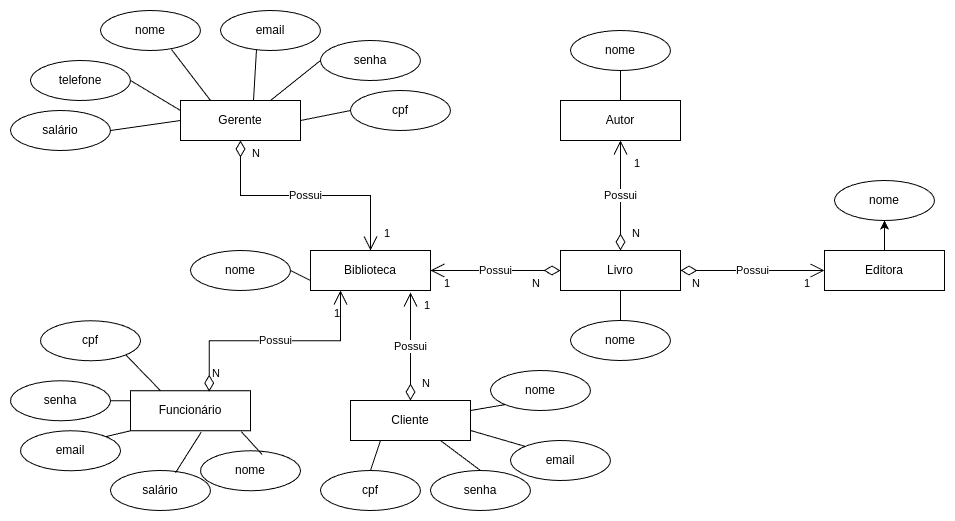

The diagram above was exported from draw.io. Its source (the exported page's mxGraphModel, read from the mxfile embedded in the PNG):
<mxGraphModel dx="1837" dy="613" grid="1" gridSize="10" guides="1" tooltips="1" connect="1" arrows="1" fold="1" page="1" pageScale="1" pageWidth="827" pageHeight="1169" math="0" shadow="0">
  <root>
    <mxCell id="0" />
    <mxCell id="1" parent="0" />
    <mxCell id="Rv0_gXck3ekvh9KxCj52-1" value="Gerente" style="rounded=0;whiteSpace=wrap;html=1;" vertex="1" parent="1">
      <mxGeometry x="-60" y="150" width="120" height="40" as="geometry" />
    </mxCell>
    <mxCell id="Rv0_gXck3ekvh9KxCj52-2" value="Funcionário" style="rounded=0;whiteSpace=wrap;html=1;" vertex="1" parent="1">
      <mxGeometry x="-110" y="440.26" width="120" height="40" as="geometry" />
    </mxCell>
    <mxCell id="Rv0_gXck3ekvh9KxCj52-3" value="Cliente" style="rounded=0;whiteSpace=wrap;html=1;" vertex="1" parent="1">
      <mxGeometry x="110" y="450" width="120" height="40" as="geometry" />
    </mxCell>
    <mxCell id="Rv0_gXck3ekvh9KxCj52-4" value="Livro" style="rounded=0;whiteSpace=wrap;html=1;" vertex="1" parent="1">
      <mxGeometry x="320" y="300" width="120" height="40" as="geometry" />
    </mxCell>
    <mxCell id="Rv0_gXck3ekvh9KxCj52-5" value="Autor" style="rounded=0;whiteSpace=wrap;html=1;" vertex="1" parent="1">
      <mxGeometry x="320" y="150" width="120" height="40" as="geometry" />
    </mxCell>
    <mxCell id="Rv0_gXck3ekvh9KxCj52-57" value="" style="edgeStyle=orthogonalEdgeStyle;rounded=0;orthogonalLoop=1;jettySize=auto;html=1;" edge="1" parent="1" source="Rv0_gXck3ekvh9KxCj52-6" target="Rv0_gXck3ekvh9KxCj52-54">
      <mxGeometry relative="1" as="geometry" />
    </mxCell>
    <mxCell id="Rv0_gXck3ekvh9KxCj52-6" value="Editora" style="rounded=0;whiteSpace=wrap;html=1;" vertex="1" parent="1">
      <mxGeometry x="584" y="300" width="120" height="40" as="geometry" />
    </mxCell>
    <mxCell id="Rv0_gXck3ekvh9KxCj52-7" value="nome" style="ellipse;whiteSpace=wrap;html=1;" vertex="1" parent="1">
      <mxGeometry x="-140" y="60" width="100" height="40" as="geometry" />
    </mxCell>
    <mxCell id="Rv0_gXck3ekvh9KxCj52-8" value="email" style="ellipse;whiteSpace=wrap;html=1;" vertex="1" parent="1">
      <mxGeometry x="-20" y="60" width="100" height="40" as="geometry" />
    </mxCell>
    <mxCell id="Rv0_gXck3ekvh9KxCj52-9" value="telefone&lt;span style=&quot;color: rgba(0, 0, 0, 0); font-family: monospace; font-size: 0px; text-align: start; text-wrap-mode: nowrap;&quot;&gt;%3CmxGraphModel%3E%3Croot%3E%3CmxCell%20id%3D%220%22%2F%3E%3CmxCell%20id%3D%221%22%20parent%3D%220%22%2F%3E%3CmxCell%20id%3D%222%22%20value%3D%22%22%20style%3D%22ellipse%3BwhiteSpace%3Dwrap%3Bhtml%3D1%3B%22%20vertex%3D%221%22%20parent%3D%221%22%3E%3CmxGeometry%20x%3D%22250%22%20y%3D%2220%22%20width%3D%22100%22%20height%3D%2240%22%20as%3D%22geometry%22%2F%3E%3C%2FmxCell%3E%3C%2Froot%3E%3C%2FmxGraphModel%3E&lt;/span&gt;" style="ellipse;whiteSpace=wrap;html=1;" vertex="1" parent="1">
      <mxGeometry x="-210" y="110" width="100" height="40" as="geometry" />
    </mxCell>
    <mxCell id="Rv0_gXck3ekvh9KxCj52-10" value="salário" style="ellipse;whiteSpace=wrap;html=1;" vertex="1" parent="1">
      <mxGeometry x="-230" y="160" width="100" height="40" as="geometry" />
    </mxCell>
    <mxCell id="Rv0_gXck3ekvh9KxCj52-11" value="senha" style="ellipse;whiteSpace=wrap;html=1;" vertex="1" parent="1">
      <mxGeometry x="80" y="90" width="100" height="40" as="geometry" />
    </mxCell>
    <mxCell id="Rv0_gXck3ekvh9KxCj52-12" value="cpf" style="ellipse;whiteSpace=wrap;html=1;" vertex="1" parent="1">
      <mxGeometry x="110" y="140" width="100" height="40" as="geometry" />
    </mxCell>
    <mxCell id="Rv0_gXck3ekvh9KxCj52-16" value="" style="endArrow=none;html=1;rounded=0;exitX=1;exitY=0.5;exitDx=0;exitDy=0;entryX=0;entryY=0.5;entryDx=0;entryDy=0;" edge="1" parent="1" source="Rv0_gXck3ekvh9KxCj52-10" target="Rv0_gXck3ekvh9KxCj52-1">
      <mxGeometry width="50" height="50" relative="1" as="geometry">
        <mxPoint x="130" y="370" as="sourcePoint" />
        <mxPoint x="180" y="320" as="targetPoint" />
      </mxGeometry>
    </mxCell>
    <mxCell id="Rv0_gXck3ekvh9KxCj52-17" value="" style="endArrow=none;html=1;rounded=0;exitX=1;exitY=0.5;exitDx=0;exitDy=0;entryX=0;entryY=0.25;entryDx=0;entryDy=0;" edge="1" parent="1" source="Rv0_gXck3ekvh9KxCj52-9" target="Rv0_gXck3ekvh9KxCj52-1">
      <mxGeometry width="50" height="50" relative="1" as="geometry">
        <mxPoint x="-20" y="270" as="sourcePoint" />
        <mxPoint x="50" y="260" as="targetPoint" />
      </mxGeometry>
    </mxCell>
    <mxCell id="Rv0_gXck3ekvh9KxCj52-18" value="" style="endArrow=none;html=1;rounded=0;exitX=0.71;exitY=0.975;exitDx=0;exitDy=0;entryX=0.25;entryY=0;entryDx=0;entryDy=0;exitPerimeter=0;" edge="1" parent="1" source="Rv0_gXck3ekvh9KxCj52-7" target="Rv0_gXck3ekvh9KxCj52-1">
      <mxGeometry width="50" height="50" relative="1" as="geometry">
        <mxPoint x="-20" y="190" as="sourcePoint" />
        <mxPoint x="50" y="180" as="targetPoint" />
      </mxGeometry>
    </mxCell>
    <mxCell id="Rv0_gXck3ekvh9KxCj52-19" value="" style="endArrow=none;html=1;rounded=0;exitX=0.36;exitY=0.975;exitDx=0;exitDy=0;exitPerimeter=0;" edge="1" parent="1" source="Rv0_gXck3ekvh9KxCj52-8">
      <mxGeometry width="50" height="50" relative="1" as="geometry">
        <mxPoint x="30" y="220" as="sourcePoint" />
        <mxPoint x="13" y="150" as="targetPoint" />
      </mxGeometry>
    </mxCell>
    <mxCell id="Rv0_gXck3ekvh9KxCj52-20" value="" style="endArrow=none;html=1;rounded=0;exitX=0;exitY=0.5;exitDx=0;exitDy=0;entryX=0.75;entryY=0;entryDx=0;entryDy=0;" edge="1" parent="1" source="Rv0_gXck3ekvh9KxCj52-11" target="Rv0_gXck3ekvh9KxCj52-1">
      <mxGeometry width="50" height="50" relative="1" as="geometry">
        <mxPoint x="90" y="250" as="sourcePoint" />
        <mxPoint x="160" y="240" as="targetPoint" />
      </mxGeometry>
    </mxCell>
    <mxCell id="Rv0_gXck3ekvh9KxCj52-21" value="" style="endArrow=none;html=1;rounded=0;exitX=0;exitY=0.5;exitDx=0;exitDy=0;entryX=1;entryY=0.5;entryDx=0;entryDy=0;" edge="1" parent="1" source="Rv0_gXck3ekvh9KxCj52-12" target="Rv0_gXck3ekvh9KxCj52-1">
      <mxGeometry width="50" height="50" relative="1" as="geometry">
        <mxPoint x="100" y="210" as="sourcePoint" />
        <mxPoint x="170" y="200" as="targetPoint" />
      </mxGeometry>
    </mxCell>
    <mxCell id="Rv0_gXck3ekvh9KxCj52-28" value="Biblioteca" style="rounded=0;whiteSpace=wrap;html=1;" vertex="1" parent="1">
      <mxGeometry x="70" y="300" width="120" height="40" as="geometry" />
    </mxCell>
    <mxCell id="Rv0_gXck3ekvh9KxCj52-32" value="Possui" style="endArrow=open;html=1;endSize=12;startArrow=diamondThin;startSize=14;startFill=0;edgeStyle=orthogonalEdgeStyle;rounded=0;entryX=1;entryY=0.5;entryDx=0;entryDy=0;exitX=0;exitY=0.5;exitDx=0;exitDy=0;" edge="1" parent="1" source="Rv0_gXck3ekvh9KxCj52-4" target="Rv0_gXck3ekvh9KxCj52-28">
      <mxGeometry relative="1" as="geometry">
        <mxPoint x="330" y="200" as="sourcePoint" />
        <mxPoint x="490" y="200" as="targetPoint" />
      </mxGeometry>
    </mxCell>
    <mxCell id="Rv0_gXck3ekvh9KxCj52-33" value="N" style="edgeLabel;resizable=0;html=1;align=left;verticalAlign=top;" connectable="0" vertex="1" parent="Rv0_gXck3ekvh9KxCj52-32">
      <mxGeometry x="-1" relative="1" as="geometry">
        <mxPoint x="-30" as="offset" />
      </mxGeometry>
    </mxCell>
    <mxCell id="Rv0_gXck3ekvh9KxCj52-34" value="1" style="edgeLabel;resizable=0;html=1;align=right;verticalAlign=top;" connectable="0" vertex="1" parent="Rv0_gXck3ekvh9KxCj52-32">
      <mxGeometry x="1" relative="1" as="geometry">
        <mxPoint x="20" as="offset" />
      </mxGeometry>
    </mxCell>
    <mxCell id="Rv0_gXck3ekvh9KxCj52-41" value="Possui" style="endArrow=open;html=1;endSize=12;startArrow=diamondThin;startSize=14;startFill=0;edgeStyle=orthogonalEdgeStyle;rounded=0;entryX=0;entryY=0.5;entryDx=0;entryDy=0;exitX=1;exitY=0.5;exitDx=0;exitDy=0;" edge="1" parent="1" source="Rv0_gXck3ekvh9KxCj52-4" target="Rv0_gXck3ekvh9KxCj52-6">
      <mxGeometry relative="1" as="geometry">
        <mxPoint x="500" y="320" as="sourcePoint" />
        <mxPoint x="500" y="430" as="targetPoint" />
      </mxGeometry>
    </mxCell>
    <mxCell id="Rv0_gXck3ekvh9KxCj52-42" value="N" style="edgeLabel;resizable=0;html=1;align=left;verticalAlign=top;" connectable="0" vertex="1" parent="Rv0_gXck3ekvh9KxCj52-41">
      <mxGeometry x="-1" relative="1" as="geometry">
        <mxPoint x="10" as="offset" />
      </mxGeometry>
    </mxCell>
    <mxCell id="Rv0_gXck3ekvh9KxCj52-43" value="1" style="edgeLabel;resizable=0;html=1;align=right;verticalAlign=top;" connectable="0" vertex="1" parent="Rv0_gXck3ekvh9KxCj52-41">
      <mxGeometry x="1" relative="1" as="geometry">
        <mxPoint x="-14" as="offset" />
      </mxGeometry>
    </mxCell>
    <mxCell id="Rv0_gXck3ekvh9KxCj52-44" value="Possui" style="endArrow=open;html=1;endSize=12;startArrow=diamondThin;startSize=14;startFill=0;edgeStyle=orthogonalEdgeStyle;rounded=0;entryX=0.5;entryY=1;entryDx=0;entryDy=0;exitX=0.5;exitY=0;exitDx=0;exitDy=0;" edge="1" parent="1" source="Rv0_gXck3ekvh9KxCj52-4" target="Rv0_gXck3ekvh9KxCj52-5">
      <mxGeometry relative="1" as="geometry">
        <mxPoint x="490" y="280" as="sourcePoint" />
        <mxPoint x="490" y="390" as="targetPoint" />
      </mxGeometry>
    </mxCell>
    <mxCell id="Rv0_gXck3ekvh9KxCj52-45" value="N" style="edgeLabel;resizable=0;html=1;align=left;verticalAlign=top;" connectable="0" vertex="1" parent="Rv0_gXck3ekvh9KxCj52-44">
      <mxGeometry x="-1" relative="1" as="geometry">
        <mxPoint x="10" y="-30" as="offset" />
      </mxGeometry>
    </mxCell>
    <mxCell id="Rv0_gXck3ekvh9KxCj52-46" value="1" style="edgeLabel;resizable=0;html=1;align=right;verticalAlign=top;" connectable="0" vertex="1" parent="Rv0_gXck3ekvh9KxCj52-44">
      <mxGeometry x="1" relative="1" as="geometry">
        <mxPoint x="20" y="10" as="offset" />
      </mxGeometry>
    </mxCell>
    <mxCell id="Rv0_gXck3ekvh9KxCj52-47" value="Possui" style="endArrow=open;html=1;endSize=12;startArrow=diamondThin;startSize=14;startFill=0;edgeStyle=orthogonalEdgeStyle;rounded=0;entryX=0.5;entryY=0;entryDx=0;entryDy=0;exitX=0.5;exitY=1;exitDx=0;exitDy=0;" edge="1" parent="1" source="Rv0_gXck3ekvh9KxCj52-1" target="Rv0_gXck3ekvh9KxCj52-28">
      <mxGeometry relative="1" as="geometry">
        <mxPoint x="390" y="320" as="sourcePoint" />
        <mxPoint x="260" y="320" as="targetPoint" />
      </mxGeometry>
    </mxCell>
    <mxCell id="Rv0_gXck3ekvh9KxCj52-48" value="N" style="edgeLabel;resizable=0;html=1;align=left;verticalAlign=top;" connectable="0" vertex="1" parent="Rv0_gXck3ekvh9KxCj52-47">
      <mxGeometry x="-1" relative="1" as="geometry">
        <mxPoint x="10" as="offset" />
      </mxGeometry>
    </mxCell>
    <mxCell id="Rv0_gXck3ekvh9KxCj52-49" value="1" style="edgeLabel;resizable=0;html=1;align=right;verticalAlign=top;" connectable="0" vertex="1" parent="Rv0_gXck3ekvh9KxCj52-47">
      <mxGeometry x="1" relative="1" as="geometry">
        <mxPoint x="20" y="-30" as="offset" />
      </mxGeometry>
    </mxCell>
    <mxCell id="Rv0_gXck3ekvh9KxCj52-50" value="nome" style="ellipse;whiteSpace=wrap;html=1;" vertex="1" parent="1">
      <mxGeometry x="-50" y="300" width="100" height="40" as="geometry" />
    </mxCell>
    <mxCell id="Rv0_gXck3ekvh9KxCj52-51" value="" style="endArrow=none;html=1;rounded=0;exitX=0;exitY=0.75;exitDx=0;exitDy=0;entryX=1;entryY=0.5;entryDx=0;entryDy=0;" edge="1" parent="1" source="Rv0_gXck3ekvh9KxCj52-28" target="Rv0_gXck3ekvh9KxCj52-50">
      <mxGeometry width="50" height="50" relative="1" as="geometry">
        <mxPoint y="170" as="sourcePoint" />
        <mxPoint x="39" y="221" as="targetPoint" />
      </mxGeometry>
    </mxCell>
    <mxCell id="Rv0_gXck3ekvh9KxCj52-52" value="nome" style="ellipse;whiteSpace=wrap;html=1;" vertex="1" parent="1">
      <mxGeometry x="330" y="80" width="100" height="40" as="geometry" />
    </mxCell>
    <mxCell id="Rv0_gXck3ekvh9KxCj52-53" value="" style="endArrow=none;html=1;rounded=0;exitX=0.5;exitY=0;exitDx=0;exitDy=0;entryX=0.5;entryY=1;entryDx=0;entryDy=0;" edge="1" parent="1" source="Rv0_gXck3ekvh9KxCj52-5" target="Rv0_gXck3ekvh9KxCj52-52">
      <mxGeometry width="50" height="50" relative="1" as="geometry">
        <mxPoint x="440" y="180" as="sourcePoint" />
        <mxPoint x="390" y="190" as="targetPoint" />
      </mxGeometry>
    </mxCell>
    <mxCell id="Rv0_gXck3ekvh9KxCj52-54" value="nome" style="ellipse;whiteSpace=wrap;html=1;" vertex="1" parent="1">
      <mxGeometry x="594" y="230" width="100" height="40" as="geometry" />
    </mxCell>
    <mxCell id="Rv0_gXck3ekvh9KxCj52-55" value="" style="endArrow=none;html=1;rounded=0;exitX=0.5;exitY=0;exitDx=0;exitDy=0;entryX=0.5;entryY=1;entryDx=0;entryDy=0;" edge="1" parent="1" source="Rv0_gXck3ekvh9KxCj52-6" target="Rv0_gXck3ekvh9KxCj52-54">
      <mxGeometry width="50" height="50" relative="1" as="geometry">
        <mxPoint x="570" y="250" as="sourcePoint" />
        <mxPoint x="570" y="220" as="targetPoint" />
      </mxGeometry>
    </mxCell>
    <mxCell id="Rv0_gXck3ekvh9KxCj52-56" value="nome" style="ellipse;whiteSpace=wrap;html=1;" vertex="1" parent="1">
      <mxGeometry x="330" y="370" width="100" height="40" as="geometry" />
    </mxCell>
    <mxCell id="Rv0_gXck3ekvh9KxCj52-58" value="" style="endArrow=none;html=1;rounded=0;exitX=0.5;exitY=0;exitDx=0;exitDy=0;entryX=0.5;entryY=1;entryDx=0;entryDy=0;" edge="1" parent="1" source="Rv0_gXck3ekvh9KxCj52-56" target="Rv0_gXck3ekvh9KxCj52-4">
      <mxGeometry width="50" height="50" relative="1" as="geometry">
        <mxPoint x="370" y="380" as="sourcePoint" />
        <mxPoint x="370" y="350" as="targetPoint" />
      </mxGeometry>
    </mxCell>
    <mxCell id="Rv0_gXck3ekvh9KxCj52-59" value="Possui" style="endArrow=open;html=1;endSize=12;startArrow=diamondThin;startSize=14;startFill=0;edgeStyle=orthogonalEdgeStyle;rounded=0;exitX=0.5;exitY=0;exitDx=0;exitDy=0;" edge="1" parent="1" source="Rv0_gXck3ekvh9KxCj52-3">
      <mxGeometry x="0.0053" relative="1" as="geometry">
        <mxPoint x="360" y="330" as="sourcePoint" />
        <mxPoint x="170" y="342" as="targetPoint" />
        <mxPoint as="offset" />
      </mxGeometry>
    </mxCell>
    <mxCell id="Rv0_gXck3ekvh9KxCj52-60" value="N" style="edgeLabel;resizable=0;html=1;align=left;verticalAlign=top;" connectable="0" vertex="1" parent="Rv0_gXck3ekvh9KxCj52-59">
      <mxGeometry x="-1" relative="1" as="geometry">
        <mxPoint x="10" y="-30" as="offset" />
      </mxGeometry>
    </mxCell>
    <mxCell id="Rv0_gXck3ekvh9KxCj52-61" value="1" style="edgeLabel;resizable=0;html=1;align=right;verticalAlign=top;" connectable="0" vertex="1" parent="Rv0_gXck3ekvh9KxCj52-59">
      <mxGeometry x="1" relative="1" as="geometry">
        <mxPoint x="20" as="offset" />
      </mxGeometry>
    </mxCell>
    <mxCell id="Rv0_gXck3ekvh9KxCj52-62" value="nome" style="ellipse;whiteSpace=wrap;html=1;" vertex="1" parent="1">
      <mxGeometry x="250" y="420" width="100" height="40" as="geometry" />
    </mxCell>
    <mxCell id="Rv0_gXck3ekvh9KxCj52-63" value="" style="endArrow=none;html=1;rounded=0;entryX=1;entryY=0.25;entryDx=0;entryDy=0;exitX=0;exitY=1;exitDx=0;exitDy=0;" edge="1" parent="1" source="Rv0_gXck3ekvh9KxCj52-62" target="Rv0_gXck3ekvh9KxCj52-3">
      <mxGeometry width="50" height="50" relative="1" as="geometry">
        <mxPoint x="250" y="440" as="sourcePoint" />
        <mxPoint x="220" y="410" as="targetPoint" />
      </mxGeometry>
    </mxCell>
    <mxCell id="Rv0_gXck3ekvh9KxCj52-64" value="email" style="ellipse;whiteSpace=wrap;html=1;" vertex="1" parent="1">
      <mxGeometry x="270" y="490" width="100" height="40" as="geometry" />
    </mxCell>
    <mxCell id="Rv0_gXck3ekvh9KxCj52-65" value="" style="endArrow=none;html=1;rounded=0;exitX=0;exitY=0;exitDx=0;exitDy=0;entryX=1;entryY=0.75;entryDx=0;entryDy=0;" edge="1" parent="1" source="Rv0_gXck3ekvh9KxCj52-64" target="Rv0_gXck3ekvh9KxCj52-3">
      <mxGeometry width="50" height="50" relative="1" as="geometry">
        <mxPoint x="390" y="640" as="sourcePoint" />
        <mxPoint x="380" y="600" as="targetPoint" />
      </mxGeometry>
    </mxCell>
    <mxCell id="Rv0_gXck3ekvh9KxCj52-66" value="senha" style="ellipse;whiteSpace=wrap;html=1;" vertex="1" parent="1">
      <mxGeometry x="190" y="520" width="100" height="40" as="geometry" />
    </mxCell>
    <mxCell id="Rv0_gXck3ekvh9KxCj52-67" value="" style="endArrow=none;html=1;rounded=0;exitX=0.5;exitY=0;exitDx=0;exitDy=0;entryX=0.75;entryY=1;entryDx=0;entryDy=0;" edge="1" parent="1" source="Rv0_gXck3ekvh9KxCj52-66" target="Rv0_gXck3ekvh9KxCj52-3">
      <mxGeometry width="50" height="50" relative="1" as="geometry">
        <mxPoint x="295" y="496" as="sourcePoint" />
        <mxPoint x="240" y="480" as="targetPoint" />
      </mxGeometry>
    </mxCell>
    <mxCell id="Rv0_gXck3ekvh9KxCj52-69" value="cpf" style="ellipse;whiteSpace=wrap;html=1;" vertex="1" parent="1">
      <mxGeometry x="80" y="520" width="100" height="40" as="geometry" />
    </mxCell>
    <mxCell id="Rv0_gXck3ekvh9KxCj52-70" value="" style="endArrow=none;html=1;rounded=0;exitX=0.5;exitY=0;exitDx=0;exitDy=0;entryX=0.25;entryY=1;entryDx=0;entryDy=0;" edge="1" parent="1" source="Rv0_gXck3ekvh9KxCj52-69" target="Rv0_gXck3ekvh9KxCj52-3">
      <mxGeometry width="50" height="50" relative="1" as="geometry">
        <mxPoint x="250" y="530" as="sourcePoint" />
        <mxPoint x="210" y="500" as="targetPoint" />
      </mxGeometry>
    </mxCell>
    <mxCell id="Rv0_gXck3ekvh9KxCj52-71" value="Possui" style="endArrow=open;html=1;endSize=12;startArrow=diamondThin;startSize=14;startFill=0;edgeStyle=orthogonalEdgeStyle;rounded=0;exitX=0.656;exitY=0.021;exitDx=0;exitDy=0;entryX=0.25;entryY=1;entryDx=0;entryDy=0;exitPerimeter=0;" edge="1" parent="1" source="Rv0_gXck3ekvh9KxCj52-2" target="Rv0_gXck3ekvh9KxCj52-28">
      <mxGeometry x="0.0053" relative="1" as="geometry">
        <mxPoint x="160" y="488" as="sourcePoint" />
        <mxPoint x="160" y="380" as="targetPoint" />
        <mxPoint as="offset" />
      </mxGeometry>
    </mxCell>
    <mxCell id="Rv0_gXck3ekvh9KxCj52-72" value="N" style="edgeLabel;resizable=0;html=1;align=left;verticalAlign=top;" connectable="0" vertex="1" parent="Rv0_gXck3ekvh9KxCj52-71">
      <mxGeometry x="-1" relative="1" as="geometry">
        <mxPoint x="1" y="-31" as="offset" />
      </mxGeometry>
    </mxCell>
    <mxCell id="Rv0_gXck3ekvh9KxCj52-73" value="1" style="edgeLabel;resizable=0;html=1;align=right;verticalAlign=top;" connectable="0" vertex="1" parent="Rv0_gXck3ekvh9KxCj52-71">
      <mxGeometry x="1" relative="1" as="geometry">
        <mxPoint y="10" as="offset" />
      </mxGeometry>
    </mxCell>
    <mxCell id="Rv0_gXck3ekvh9KxCj52-74" value="nome" style="ellipse;whiteSpace=wrap;html=1;" vertex="1" parent="1">
      <mxGeometry x="-40" y="500.26" width="100" height="40" as="geometry" />
    </mxCell>
    <mxCell id="Rv0_gXck3ekvh9KxCj52-75" value="email" style="ellipse;whiteSpace=wrap;html=1;" vertex="1" parent="1">
      <mxGeometry x="-220" y="480.26" width="100" height="40" as="geometry" />
    </mxCell>
    <mxCell id="Rv0_gXck3ekvh9KxCj52-76" value="senha" style="ellipse;whiteSpace=wrap;html=1;" vertex="1" parent="1">
      <mxGeometry x="-230" y="430.26" width="100" height="40" as="geometry" />
    </mxCell>
    <mxCell id="Rv0_gXck3ekvh9KxCj52-77" value="cpf" style="ellipse;whiteSpace=wrap;html=1;" vertex="1" parent="1">
      <mxGeometry x="-200" y="370.26" width="100" height="40" as="geometry" />
    </mxCell>
    <mxCell id="Rv0_gXck3ekvh9KxCj52-78" value="salário" style="ellipse;whiteSpace=wrap;html=1;" vertex="1" parent="1">
      <mxGeometry x="-130" y="520" width="100" height="40" as="geometry" />
    </mxCell>
    <mxCell id="Rv0_gXck3ekvh9KxCj52-79" value="" style="endArrow=none;html=1;rounded=0;exitX=0.616;exitY=0.093;exitDx=0;exitDy=0;entryX=0.923;entryY=1.021;entryDx=0;entryDy=0;entryPerimeter=0;exitPerimeter=0;" edge="1" parent="1" source="Rv0_gXck3ekvh9KxCj52-74" target="Rv0_gXck3ekvh9KxCj52-2">
      <mxGeometry width="50" height="50" relative="1" as="geometry">
        <mxPoint x="20" y="510.26" as="sourcePoint" />
        <mxPoint x="30" y="480.26" as="targetPoint" />
      </mxGeometry>
    </mxCell>
    <mxCell id="Rv0_gXck3ekvh9KxCj52-81" value="" style="endArrow=none;html=1;rounded=0;exitX=0.75;exitY=0.05;exitDx=0;exitDy=0;entryX=0.589;entryY=1.036;entryDx=0;entryDy=0;entryPerimeter=0;exitPerimeter=0;" edge="1" parent="1" target="Rv0_gXck3ekvh9KxCj52-2">
      <mxGeometry width="50" height="50" relative="1" as="geometry">
        <mxPoint x="-65.00000000000023" y="522.26" as="sourcePoint" />
        <mxPoint x="-50" y="500.26" as="targetPoint" />
      </mxGeometry>
    </mxCell>
    <mxCell id="Rv0_gXck3ekvh9KxCj52-82" value="" style="endArrow=none;html=1;rounded=0;exitX=1;exitY=0;exitDx=0;exitDy=0;entryX=0;entryY=1;entryDx=0;entryDy=0;" edge="1" parent="1" source="Rv0_gXck3ekvh9KxCj52-75" target="Rv0_gXck3ekvh9KxCj52-2">
      <mxGeometry width="50" height="50" relative="1" as="geometry">
        <mxPoint x="-90" y="520.26" as="sourcePoint" />
        <mxPoint x="-80" y="490.26" as="targetPoint" />
      </mxGeometry>
    </mxCell>
    <mxCell id="Rv0_gXck3ekvh9KxCj52-83" value="" style="endArrow=none;html=1;rounded=0;exitX=1;exitY=0.5;exitDx=0;exitDy=0;entryX=0;entryY=0.25;entryDx=0;entryDy=0;" edge="1" parent="1" source="Rv0_gXck3ekvh9KxCj52-76" target="Rv0_gXck3ekvh9KxCj52-2">
      <mxGeometry width="50" height="50" relative="1" as="geometry">
        <mxPoint x="-90" y="530.26" as="sourcePoint" />
        <mxPoint x="-80" y="500.26" as="targetPoint" />
      </mxGeometry>
    </mxCell>
    <mxCell id="Rv0_gXck3ekvh9KxCj52-84" value="" style="endArrow=none;html=1;rounded=0;exitX=0.25;exitY=0;exitDx=0;exitDy=0;entryX=1;entryY=1;entryDx=0;entryDy=0;" edge="1" parent="1" source="Rv0_gXck3ekvh9KxCj52-2" target="Rv0_gXck3ekvh9KxCj52-77">
      <mxGeometry width="50" height="50" relative="1" as="geometry">
        <mxPoint x="-100" y="420.26" as="sourcePoint" />
        <mxPoint x="-90" y="390.26" as="targetPoint" />
      </mxGeometry>
    </mxCell>
  </root>
</mxGraphModel>